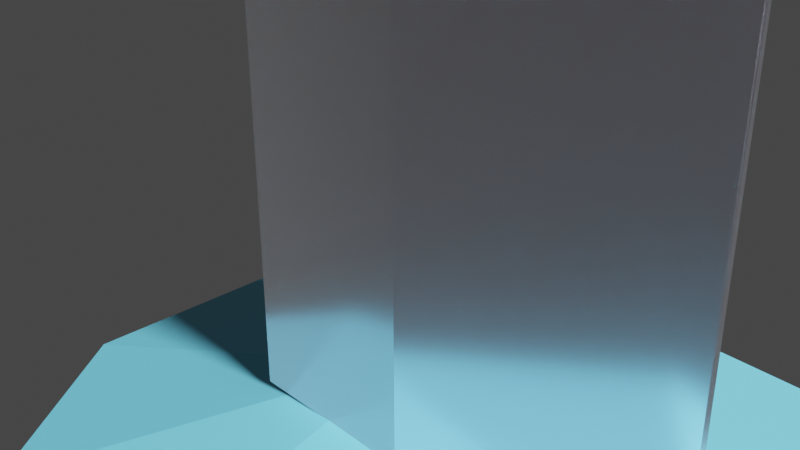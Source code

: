 # Source: saber2.blend  (saved by Blender 3.5.10; exported with 4.5.12 LTS)
import bpy
from mathutils import Matrix  # noqa: F401  (used for matrix-valued properties, if any)

bpy.ops.wm.read_factory_settings(use_empty=True)
scene = bpy.context.scene
scene.name = 'Scene'

# ---- collections
col_collection = bpy.data.collections.new('Collection'); scene.collection.children.link(col_collection)

# ---- materials (node trees are filled in below, after node groups)
mat_material = bpy.data.materials.new('Material')
mat_material.alpha_threshold = 0.0
mat_material.use_transparent_shadow = False
mat_material.roughness = 0.5
mat_material.line_color = (0.0, 0.0, 0.0, 1.0)
mat_material_001 = bpy.data.materials.new('Material.001')
mat_material_001.use_transparent_shadow = False
mat_material_002 = bpy.data.materials.new('Material.002')
mat_material_002.alpha_threshold = 0.4241
mat_material_002.use_transparency_overlap = False
mat_material_002.show_transparent_back = False
mat_material_002.use_transparent_shadow = False
mat_material_002.use_raytrace_refraction = True
mat_material_002.use_screen_refraction = True
mat_material_002.thickness_mode = 'SLAB'
mat_material_002.diffuse_color = (0.8, 0.02389, 0.03757, 1.0)
mat_material_002.roughness = 0.0
mat_material_002.specular_intensity = 1.0

# ---- material node trees
mat_material.use_nodes = True; mat_material.node_tree.nodes.clear()
_N = mat_material.node_tree.nodes; _L = mat_material.node_tree.links
n0 = _N.new('ShaderNodeOutputMaterial'); n0.name = 'Material Output'; n0.location = (300, 300)
n1 = _N.new('ShaderNodeBsdfPrincipled'); n1.name = 'Principled BSDF'; n1.location = (10, 300)
n1.distribution = 'GGX'
n1.subsurface_method = 'RANDOM_WALK_SKIN'
n1.inputs[0].default_value = (0.5548, 0.5459, 0.6267, 1.0)
n1.inputs[1].default_value = 1.0
n1.inputs[2].default_value = 0.1654
n1.inputs[3].default_value = 1.45
n1.inputs[11].default_value = 1.01
n1.inputs[13].default_value = 0.7441
n1.inputs[19].default_value = 0.02756
n1.inputs[24].default_value = 0.0315
n1.inputs[27].default_value = (0.0, 0.0, 0.0, 1.0)
n1.inputs[28].default_value = 1.0
_L.new(n1.outputs[0], n0.inputs[0])
n0.is_active_output = True
mat_material_001.use_nodes = True; mat_material_001.node_tree.nodes.clear()
_N = mat_material_001.node_tree.nodes; _L = mat_material_001.node_tree.links
n0 = _N.new('ShaderNodeBsdfPrincipled'); n0.name = 'Principled BSDF'; n0.location = (10, 300)
n0.distribution = 'GGX'
n0.subsurface_method = 'RANDOM_WALK_SKIN'
n0.inputs[0].default_value = (0.1472, 0.5865, 0.8, 1.0)
n0.inputs[1].default_value = 0.9134
n0.inputs[2].default_value = 0.4134
n0.inputs[3].default_value = 1.45
n0.inputs[13].default_value = 1.0
n0.inputs[14].default_value = (0.9674, 0.9842, 0.9924, 1.0)
n0.inputs[27].default_value = (0.0, 0.0, 0.0, 1.0)
n0.inputs[28].default_value = 1.0
n1 = _N.new('ShaderNodeOutputMaterial'); n1.name = 'Material Output'; n1.location = (300, 300)
_L.new(n0.outputs[0], n1.inputs[0])
n1.is_active_output = True
mat_material_002.use_nodes = True; mat_material_002.node_tree.nodes.clear()
_N = mat_material_002.node_tree.nodes; _L = mat_material_002.node_tree.links
n0 = _N.new('ShaderNodeOutputMaterial'); n0.name = 'Material Output'; n0.location = (300, 300)
n1 = _N.new('ShaderNodeBsdfPrincipled'); n1.name = 'Principled BSDF'; n1.location = (10, 300)
n1.distribution = 'GGX'
n1.subsurface_method = 'RANDOM_WALK_SKIN'
n1.inputs[0].default_value = (0.8, 0.0412, 0.0759, 1.0)
n1.inputs[2].default_value = 0.0
n1.inputs[3].default_value = 1.45
n1.inputs[13].default_value = 1.0
n1.inputs[18].default_value = 1.0
n1.inputs[24].default_value = 0.08095
n1.inputs[27].default_value = (0.0, 0.0, 0.0, 1.0)
n1.inputs[28].default_value = 1.0
n2 = _N.new('ShaderNodeValue'); n2.name = 'Value'; n2.location = (300, 140)
n2.outputs[0].default_value = 0.0
_L.new(n1.outputs[0], n0.inputs[0])
_L.new(n2.outputs[0], n0.inputs[3])
n0.is_active_output = True

# ---- world
world_world = bpy.data.worlds.new('World'); scene.world = world_world
world_world.use_nodes = True; world_world.node_tree.nodes.clear()
_N = world_world.node_tree.nodes; _L = world_world.node_tree.links
n0 = _N.new('ShaderNodeOutputWorld'); n0.name = 'World Output'; n0.location = (300, 300)
n1 = _N.new('ShaderNodeBackground'); n1.name = 'Background'; n1.location = (10, 300)
n1.inputs[0].default_value = (0.05088, 0.05088, 0.05088, 1.0)
_L.new(n1.outputs[0], n0.inputs[0])
n0.is_active_output = True
world_world.color = (0.05088, 0.05088, 0.05088)
world_world.use_sun_shadow = False
world_world.sun_shadow_jitter_overblur = 0.0

# ---- cameras
cam_camera = bpy.data.cameras.new('Camera')
cam_camera.clip_end = 100.0
cam_camera.ortho_scale = 7.314

# ---- lights
light_light = bpy.data.lights.new('Light', 'SUN')
light_light.transmission_factor = 0.0
light_light.angle = 0.1993
light_light.energy = 68.43
light_light.shadow_soft_size = 48.85
light_light.shadow_cascade_max_distance = 1000.0

# ---- meshes
me_cube = bpy.data.meshes.new('Cube')
me_cube.from_pydata([(1.035, 1.0, 40.9), (1.035, -1.0, 40.9), (-0.9635, 1.0, 40.82), (-0.9635, -1.0, 40.82), (1.0, 1.0, -2.01), (-1.0, -1.0, -2.01), (1.0, -1.0, -2.01), (-1.0, 1.0, -2.01), (3.873, 0.04686, 37.32), (3.873, -0.04686, 37.32), (3.692, 0.04686, -2.01), (3.692, -0.04686, -2.01), (-1.183, 0.0, 46.26), (0.08237, 0.0, 46.31), (1.627, 0.0, 45.7), (2.789, 0.0, 43.96), (3.368, 0.0, 41.78), (3.686, 0.0, 39.22), (5.96e-08, 0.0, -2.01), (0.5878, 0.809, -11.58), (0.0, 1.0, -11.58), (0.0, 1.0, -11.58), (0.0, 1.0, -1.997), (0.5878, 0.809, -11.58), (0.5878, 0.809, -1.997), (0.9511, 0.309, -11.58), (0.9511, 0.309, -1.997), (0.9511, -0.309, -11.58), (0.9511, -0.309, -1.997), (0.5878, -0.809, -11.58), (0.5878, -0.809, -1.997), (0.0, -1.0, -11.58), (0.0, -1.0, -1.997), (-0.5878, -0.809, -11.58), (-0.5878, -0.809, -1.997), (-0.9511, -0.309, -11.58), (-0.9511, -0.309, -1.997), (-0.9511, 0.309, -11.58), (-0.9511, 0.309, -1.997), (-0.5878, 0.809, -11.58), (-0.5878, 0.809, -1.997), (0.9511, 0.309, -11.58), (0.9511, -0.309, -11.58), (0.5878, -0.809, -11.58), (0.0, -1.0, -11.58), (-0.5878, -0.809, -11.58), (-0.9511, -0.309, -11.58), (-0.9511, 0.309, -11.58), (-0.5878, 0.809, -11.58), (-0.9528, 1.311, -12.76), (2.196e-07, 1.621, -12.76), (-1.542, 0.5009, -12.76), (-1.542, -0.5009, -12.76), (-0.9528, -1.311, -12.76), (2.196e-07, -1.621, -12.76), (0.9528, -1.311, -12.76), (1.542, -0.5009, -12.76), (1.542, 0.5009, -12.76), (0.9528, 1.311, -12.76), (-0.9528, 1.311, -13.15), (2.688e-07, 1.621, -13.15), (-1.542, 0.5009, -13.15), (-1.542, -0.5009, -13.15), (-0.9528, -1.311, -13.15), (2.688e-07, -1.621, -13.15), (0.9528, -1.311, -13.15), (1.542, -0.5009, -13.15), (1.542, 0.5009, -13.15), (0.9528, 1.311, -13.15), (-0.486, 0.669, -14.14), (4.805e-07, 0.8269, -14.14), (-0.7864, 0.2555, -14.14), (-0.7864, -0.2555, -14.14), (-0.486, -0.669, -14.14), (4.805e-07, -0.8269, -14.14), (0.486, -0.669, -14.14), (0.7864, -0.2555, -14.14), (0.7864, 0.2555, -14.14), (0.486, 0.669, -14.14), (6.9, -3.711, -5.171), (2.003e-08, 4.361, -2.866), (6.893, 3.711, -5.171), (7.842, 0.0, -6.751), (5.947, -3.979e-08, -3.294), (2.003e-08, -4.361, -2.866), (-2.563, -3.528, -2.866), (-4.148, -1.348, -2.866), (-4.148, 1.348, -2.866), (-2.563, 3.528, -2.866), (4.07, -4.752, -3.146), (4.063, 4.752, -3.146), (5.514, -4.154, -3.789), (5.506, 4.154, -3.789), (7.173, -3.268, -6.751), (7.166, 3.268, -6.751), (6.189, -2.694, -9.939), (6.182, 2.694, -9.939), (5.217, -2.315, -10.76), (5.209, 2.315, -10.76), (2.973, -1.574, -11.66), (2.969, 1.574, -11.66), (6.502, 0.0, -9.939), (7.318, 0.0, -4.708), (3.692, 0.08224, -2.537), (3.692, -0.08224, -2.537), (4.066, 0.0, -2.56), (3.692, 0.04686, 17.61), (3.692, -0.04686, 17.61), (-1.0, -1.0, 19.45), (1.0, -1.0, 19.45), (1.0, 1.0, 19.45), (-1.0, 1.0, 19.45), (1.0, 1.0, 8.722), (1.0, -1.0, 8.722), (-1.0, 1.0, 8.722), (-1.0, -1.0, 8.722), (3.692, -0.04686, 7.8), (3.692, 0.04686, 7.8), (1.017, 1.0, 30.18), (-0.9817, 1.0, 30.14), (3.783, 0.04686, 27.47), (3.783, -0.04686, 27.47), (-0.9817, -1.0, 30.14), (1.017, -1.0, 30.18)], [(6, 18), (18, 7), (0, 1), (82, 101), (106, 107), (116, 117), (119, 122), (120, 121), (8, 9)], [(1, 14, 13, 12, 3), (123, 1, 3, 122), (3, 12, 2, 119, 111, 108, 122), (11, 6, 104), (119, 2, 0, 118), (10, 117, 106, 120, 8, 17, 9, 121, 107, 116, 11), (106, 110, 118, 120), (0, 2, 12, 13, 14), (39, 21, 20, 48), (21, 22, 24, 23), (29, 31, 44, 43), (23, 24, 26, 25), (33, 35, 46, 45), (25, 26, 28, 27), (37, 39, 48, 47), (27, 28, 30, 29), (23, 25, 41, 19), (29, 30, 32, 31), (27, 29, 43, 42), (31, 32, 34, 33), (21, 23, 19, 20), (33, 34, 36, 35), (31, 33, 45, 44), (35, 36, 38, 37), (103, 105, 104, 6, 30, 32, 28, 26, 22, 24, 4), (19, 41, 57, 58), (37, 38, 40, 39), (25, 27, 42, 41), (39, 40, 22, 21), (35, 37, 47, 46), (49, 50, 60, 59), (42, 43, 55, 56), (48, 20, 50, 49), (44, 45, 53, 54), (46, 47, 51, 52), (47, 48, 49, 51), (20, 19, 58, 50), (41, 42, 56, 57), (43, 44, 54, 55), (45, 46, 52, 53), (67, 66, 76, 77), (57, 56, 66, 67), (54, 53, 63, 64), (51, 49, 59, 61), (58, 57, 67, 68), (55, 54, 64, 65), (52, 51, 61, 62), (50, 58, 68, 60), (56, 55, 65, 66), (53, 52, 62, 63), (70, 78, 77, 76, 75, 74, 73, 72, 71, 69), (64, 63, 73, 74), (61, 59, 69, 71), (68, 67, 77, 78), (65, 64, 74, 75), (62, 61, 71, 72), (60, 68, 78, 70), (66, 65, 75, 76), (63, 62, 72, 73), (59, 60, 70, 69), (10, 103, 4), (22, 40, 88, 80), (40, 38, 87, 88), (36, 34, 85, 86), (84, 32, 6), (79, 102, 83, 91), (38, 36, 86, 87), (34, 32, 84, 85), (10, 11, 104, 103), (83, 105, 89, 91), (4, 24, 22), (94, 82, 93, 95, 101, 96), (96, 101, 95, 97, 98), (98, 97, 99, 100), (21, 100, 99, 44, 43, 42, 41, 23), (22, 80, 4), (105, 103, 104), (89, 84, 6, 104, 105), (90, 105, 103, 4, 80), (6, 32, 30), (81, 92, 83, 102), (82, 102, 79, 93), (81, 102, 82, 94), (90, 92, 83, 105), (6, 11, 116, 113), (113, 109, 108, 115), (114, 111, 110, 112), (114, 7, 5, 115), (111, 114, 115, 108), (7, 114, 112, 4), (6, 113, 115, 5), (4, 112, 117, 10), (111, 119, 118, 110), (109, 123, 122, 108), (112, 110, 106, 117), (8, 120, 118, 0, 14, 15, 16, 17), (107, 109, 113, 116), (107, 121, 123, 109), (17, 16, 14, 1, 123, 121, 9)])
me_cube.polygons.foreach_set('material_index', [0, 0, 0, 0, 0, 0, 0, 0, 0, 0, 0, 0, 0, 0, 0, 0, 0, 0, 0, 0, 0, 0, 0, 0, 0, 2, 0, 0, 0, 0, 2, 2, 2, 2, 2, 2, 2, 2, 2, 2, 2, 2, 2, 2, 2, 2, 2, 2, 2, 2, 2, 2, 2, 2, 2, 2, 2, 2, 2, 2, 0, 1, 1, 1, 1, 1, 1, 1, 0, 1, 0, 1, 1, 1, 1, 1, 1, 1, 1, 0, 1, 1, 1, 1, 0, 0, 0, 0, 0, 0, 0, 0, 0, 0, 0, 0, 0, 0, 0])
_uv = me_cube.uv_layers.new(name='UVMap')
_uv.uv.foreach_set('vector', [0.625, 0.75, 0.0, 0.0, 0.0, 0.0, 0.0, 0.0, 0.0, 0.0, 0.5758, 0.75, 0.625, 0.75, 0.625, 1.0, 0.5758, 1.0, 0.0, 0.0, 0.0, 0.0, 0.875, 0.5, 0.7008, 0.375, 0.5266, 0.25, 0.5266, 1.0, 0.2633, 0.5, 0.4283, 0.75, 0.0, 0.0, 0.4283, 0.75, 0.5758, 0.25, 0.625, 0.25, 0.625, 0.5, 0.5758, 0.5, 0.4283, 0.5, 0.4774, 0.5, 0.5266, 0.5, 0.5758, 0.5, 0.625, 0.5, 0.0, 0.0, 0.625, 0.75, 0.5758, 0.75, 0.5266, 0.75, 0.4774, 0.75, 0.4283, 0.75, 0.5266, 0.5, 0.5266, 0.5, 0.5758, 0.5, 0.5758, 0.5, 0.625, 0.5, 0.875, 0.5, 0.0, 0.0, 0.0, 0.0, 0.0, 0.0, 0.1, 0.5, -7.451e-08, 0.5, -7.451e-08, 0.5, 0.1, 0.5, 1.0, 0.5, 1.0, 1.0, 0.9, 1.0, 0.9, 0.5, 0.6, 0.5, 0.5, 0.5, 0.5, 0.5, 0.6, 0.5, 0.9, 0.5, 0.9, 1.0, 0.8, 1.0, 0.8, 0.5, 0.4, 0.5, 0.3, 0.5, 0.3, 0.5, 0.4, 0.5, 0.8, 0.5, 0.8, 1.0, 0.7, 1.0, 0.7, 0.5, 0.2, 0.5, 0.1, 0.5, 0.1, 0.5, 0.2, 0.5, 0.7, 0.5, 0.7, 1.0, 0.6, 1.0, 0.6, 0.5, 0.9, 0.5, 0.8, 0.5, 0.8, 0.5, 0.9, 0.5, 0.6, 0.5, 0.6, 1.0, 0.5, 1.0, 0.5, 0.5, 0.7, 0.5, 0.6, 0.5, 0.6, 0.5, 0.7, 0.5, 0.5, 0.5, 0.5, 1.0, 0.4, 1.0, 0.4, 0.5, 1.0, 0.5, 0.9, 0.5, 0.9, 0.5, 1.0, 0.5, 0.4, 0.5, 0.4, 1.0, 0.3, 1.0, 0.3, 0.5, 0.5, 0.5, 0.4, 0.5, 0.4, 0.5, 0.5, 0.5, 0.3, 0.5, 0.3, 1.0, 0.2, 1.0, 0.2, 0.5, 0.4283, 0.5, 0.0, 0.0, 0.4283, 0.75, 0.0, 0.0, 0.6, 1.0, 0.5, 1.0, 0.7, 1.0, 0.8, 1.0, 1.0, 1.0, 0.9, 1.0, 0.0, 0.0, 0.146, 8.722e-05, 0.616, 8.795e-05, 0.7619, 0.9999, 8.722e-05, 0.9999, 0.2, 0.5, 0.2, 1.0, 0.1, 1.0, 0.1, 0.5, 0.8, 0.5, 0.7, 0.5, 0.7, 0.5, 0.8, 0.5, 0.1, 0.5, 0.1, 1.0, -7.451e-08, 1.0, -7.451e-08, 0.5, 0.3, 0.5, 0.2, 0.5, 0.2, 0.5, 0.3, 0.5, 6.26e-05, 0.9999, 6.26e-05, 6.26e-05, 0.3977, 6.36e-05, 0.3977, 0.9999, 0.146, 8.825e-05, 0.616, 8.749e-05, 0.7619, 0.9999, 8.73e-05, 0.9999, 0.146, 8.703e-05, 0.616, 8.703e-05, 0.7619, 0.9999, 8.739e-05, 0.9999, 0.146, 8.749e-05, 0.616, 8.825e-05, 0.7619, 0.9999, 8.73e-05, 0.9999, 0.146, 8.722e-05, 0.616, 8.722e-05, 0.7619, 0.9999, 8.722e-05, 0.9999, 0.146, 8.749e-05, 0.616, 8.825e-05, 0.7619, 0.9999, 8.711e-05, 0.9999, 0.146, 8.749e-05, 0.616, 8.9e-05, 0.7619, 0.9999, 8.711e-05, 0.9999, 0.146, 8.722e-05, 0.616, 8.795e-05, 0.7619, 0.9999, 8.722e-05, 0.9999, 0.146, 8.703e-05, 0.616, 8.703e-05, 0.7619, 0.9999, 8.721e-05, 0.9999, 0.146, 8.868e-05, 0.616, 8.722e-05, 0.7619, 0.9999, 8.722e-05, 0.9999, 8.974e-05, 8.974e-05, 0.8058, 8.974e-05, 0.6084, 0.9999, 0.1974, 0.9999, 0.3977, 6.306e-05, 0.3977, 0.9999, 6.282e-05, 0.9999, 6.282e-05, 6.306e-05, 0.3977, 6.31e-05, 0.3977, 0.9999, 6.26e-05, 0.9999, 6.26e-05, 6.305e-05, 6.3e-05, 0.9999, 6.313e-05, 6.3e-05, 0.3977, 6.3e-05, 0.3977, 0.9999, 0.3977, 6.305e-05, 0.3977, 0.9999, 6.3e-05, 0.9999, 6.325e-05, 6.308e-05, 6.26e-05, 0.9999, 6.26e-05, 6.305e-05, 0.3977, 6.315e-05, 0.3977, 0.9999, 6.282e-05, 0.9999, 6.282e-05, 6.282e-05, 0.3977, 6.282e-05, 0.3977, 0.9999, 6.26e-05, 0.9999, 6.36e-05, 6.26e-05, 0.3977, 6.26e-05, 0.3977, 0.9999, 6.313e-05, 0.9999, 6.3e-05, 6.3e-05, 0.3977, 6.325e-05, 0.3977, 0.9999, 0.3977, 6.312e-05, 0.3977, 0.9999, 6.3e-05, 0.9999, 6.313e-05, 6.305e-05, 9.744e-05, 0.3455, 0.1817, 0.09557, 0.4755, 9.744e-05, 0.7694, 0.09557, 0.951, 0.3455, 0.951, 0.6545, 0.7694, 0.9044, 0.4755, 0.9999, 0.1817, 0.9044, 9.744e-05, 0.6545, 8.992e-05, 8.992e-05, 0.8058, 9.075e-05, 0.6084, 0.9999, 0.1974, 0.9999, 0.8058, 0.9999, 8.956e-05, 0.9999, 0.1974, 8.975e-05, 0.6084, 8.975e-05, 0.8058, 0.9999, 8.975e-05, 0.9999, 0.1974, 9.11e-05, 0.6084, 8.956e-05, 8.974e-05, 8.974e-05, 0.8058, 9.05e-05, 0.6084, 0.9999, 0.1974, 0.9999, 0.8058, 0.9999, 8.974e-05, 0.9999, 0.1974, 8.974e-05, 0.6084, 8.974e-05, 0.8058, 0.9999, 8.992e-05, 0.9999, 0.1974, 8.992e-05, 0.6084, 9.075e-05, 0.8058, 0.9999, 8.994e-05, 0.9999, 0.1974, 8.956e-05, 0.6084, 9.11e-05, 0.8058, 0.9999, 8.956e-05, 0.9999, 0.1974, 8.994e-05, 0.6084, 8.975e-05, 0.8058, 0.9999, 8.974e-05, 0.9999, 0.1974, 9.05e-05, 0.6084, 8.974e-05, 0.4283, 0.5, 0.4283, 0.5, 0.0, 0.0, -7.451e-08, 1.0, 0.1, 1.0, 0.1, 1.0, -7.451e-08, 1.0, 0.1, 1.0, 0.2, 1.0, 0.2, 1.0, 0.1, 1.0, 0.3, 1.0, 0.4, 1.0, 0.4, 1.0, 0.3, 1.0, 0.5, 1.0, 0.5, 1.0, 0.0, 0.0, 0.0, 0.0, 0.0, 0.0, 0.0, 0.0, 0.0, 0.0, 0.2, 1.0, 0.3, 1.0, 0.3, 1.0, 0.2, 1.0, 0.4, 1.0, 0.5, 1.0, 0.5, 1.0, 0.4, 1.0, 0.4283, 0.5, 0.4283, 0.75, 0.4283, 0.75, 0.4283, 0.5, 0.0, 0.0, 0.0, 0.0, 0.0, 0.0, 0.0, 0.0, 0.0, 0.0, 0.0, 0.0, 0.0, 0.0, 0.0, 0.0, 0.0, 0.0, 0.0, 0.0, 0.0, 0.0, 0.0, 0.0, 0.0, 0.0, 0.0, 0.0, 0.0, 0.0, 0.0, 0.0, 0.0, 0.0, 0.0, 0.0, 0.0, 0.0, 0.0, 0.0, 0.0, 0.0, 0.0, 0.0, 0.0, 0.0, 0.0, 0.0, 0.0, 0.0, 0.0, 0.0, 0.0, 0.0, 0.0, 0.0, 0.0, 0.0, 0.0, 0.0, -7.451e-08, 1.0, -7.451e-08, 1.0, 0.0, 0.0, 0.0, 0.0, 0.4283, 0.5, 0.4283, 0.75, 0.0, 0.0, 0.5, 1.0, 0.0, 0.0, 0.4283, 0.75, 0.0, 0.0, 0.0, 0.0, 0.0, 0.0, 0.4283, 0.5, 0.0, 0.0, -7.451e-08, 1.0, 0.0, 0.0, 0.0, 0.0, 0.0, 0.0, 0.0, 0.0, 0.0, 0.0, 0.0, 0.0, 0.0, 0.0, 0.0, 0.0, 0.0, 0.0, 0.0, 0.0, 0.0, 0.0, 0.0, 0.0, 0.0, 0.0, 0.0, 0.0, 0.0, 0.0, 0.0, 0.0, 0.0, 0.0, 0.0, 0.0, 0.0, 0.0, 0.0, 0.0, 0.4283, 0.75, 0.4774, 0.75, 0.4774, 0.75, 0.4774, 0.75, 0.5266, 0.75, 0.5266, 1.0, 0.4774, 1.0, 0.4774, 0.25, 0.5266, 0.25, 0.5266, 0.5, 0.4774, 0.5, 0.4774, 0.25, 0.4283, 0.25, 0.4283, 1.0, 0.4774, 1.0, 0.5266, 0.25, 0.4774, 0.25, 0.4774, 1.0, 0.5266, 1.0, 0.4283, 0.25, 0.4774, 0.25, 0.4774, 0.5, 0.4283, 0.5, 0.4283, 0.75, 0.4774, 0.75, 0.4774, 1.0, 0.4283, 1.0, 0.0, 0.0, 0.4774, 0.5, 0.4774, 0.5, 0.4283, 0.5, 0.5266, 0.25, 0.5758, 0.25, 0.5758, 0.5, 0.5266, 0.5, 0.5266, 0.75, 0.5758, 0.75, 0.5758, 1.0, 0.5266, 1.0, 0.4774, 0.5, 0.5266, 0.5, 0.5266, 0.5, 0.4774, 0.5, 0.625, 0.5, 0.5758, 0.5, 0.5758, 0.5, 0.625, 0.5, 0.0, 0.0, 0.0, 0.0, 0.0, 0.0, 0.0, 0.0, 0.5266, 0.75, 0.5266, 0.75, 0.4774, 0.75, 0.4774, 0.75, 0.5266, 0.75, 0.5758, 0.75, 0.5758, 0.75, 0.5266, 0.75, 0.008888, 0.3571, 0.02546, 0.217, 0.1147, 4.932e-05, 0.1641, 0.2657, 0.1641, 0.852, 0.003906, 1.0, 4.932e-05, 0.461])
me_cube.materials.append(mat_material)
me_cube.materials.append(mat_material_001)
me_cube.materials.append(mat_material_002)
me_cube.use_mirror_vertex_groups = False
me_cube.update()

# ---- objects
ob_cube = bpy.data.objects.new('Cube', me_cube)
ob_light = bpy.data.objects.new('Light', light_light)
ob_camera = bpy.data.objects.new('Camera', cam_camera)

# ---- transforms, parenting, visibility, modifiers, constraints
ob_cube.location = (0.0, 0.0, 0.0)
ob_cube.lock_rotations_4d = False
ob_cube.empty_display_type = 'ARROWS'
ob_cube.lineart.crease_threshold = 0.0
_m = ob_cube.modifiers.new('SimpleDeform', 'SIMPLE_DEFORM')
_m.deform_method = 'BEND'
_m.deform_axis = 'Y'
_m.factor = -0.1117
_m.angle = -0.1117
ob_light.location = (47.66, 9.51, 47.09)
ob_light.rotation_euler = (1.081, 0.2363, 1.318)
ob_light.lock_rotations_4d = False
ob_light.empty_display_type = 'ARROWS'
ob_light.color = (0.0, 0.0, 0.0, 0.0)
ob_light.lineart.crease_threshold = 0.0
ob_camera.location = (7.359, -6.926, 4.958)
ob_camera.rotation_euler = (1.109, 0.0, 0.8149)
ob_camera.lock_rotations_4d = False
ob_camera.empty_display_type = 'ARROWS'
ob_camera.color = (0.0, 0.0, 0.0, 0.0)
ob_camera.display_type = 'WIRE'
ob_camera.lineart.crease_threshold = 0.0

# ---- collection membership
col_collection.objects.link(ob_cube)
col_collection.objects.link(ob_light)
col_collection.objects.link(ob_camera)

# ---- scene / render settings (as saved in the file)
scene.camera = ob_camera
scene.frame_start = 1; scene.frame_end = 250; scene.frame_set(1)
scene.render.engine = 'BLENDER_EEVEE_NEXT'
scene.cycles.sampling_pattern = 'TABULATED_SOBOL'
scene.eevee.use_raytracing = True
scene.view_settings.view_transform = 'Filmic'
bpy.context.view_layer.update()
